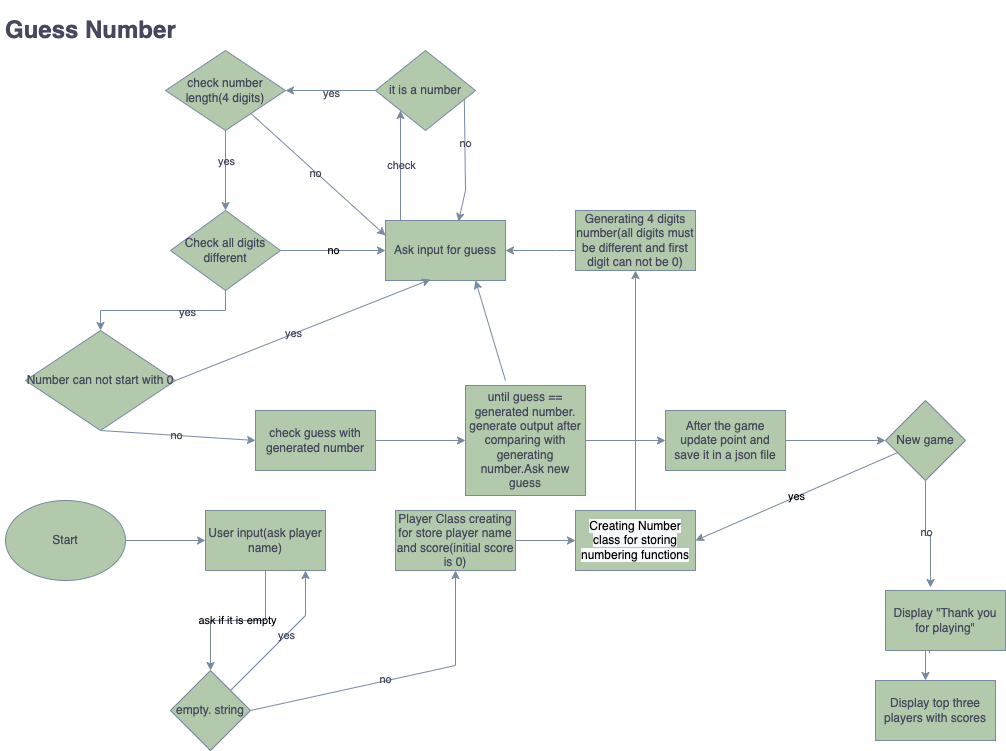

The diagram above was exported from draw.io. Its source (the exported page's mxGraphModel, read from the mxfile embedded in the PNG):
<mxGraphModel dx="1434" dy="615" grid="1" gridSize="10" guides="1" tooltips="1" connect="1" arrows="1" fold="1" page="1" pageScale="1" pageWidth="827" pageHeight="1169" math="0" shadow="0">
  <root>
    <mxCell id="0" />
    <mxCell id="1" parent="0" />
    <mxCell id="TRzmM7fQir8Lv6kfTeCH-2" value="&lt;h1&gt;Guess Number&lt;/h1&gt;" style="text;html=1;strokeColor=none;fillColor=none;spacing=5;spacingTop=-20;whiteSpace=wrap;overflow=hidden;rounded=0;labelBackgroundColor=none;fontColor=#46495D;" parent="1" vertex="1">
      <mxGeometry x="25" y="20" width="185" height="40" as="geometry" />
    </mxCell>
    <mxCell id="TRzmM7fQir8Lv6kfTeCH-3" value="&lt;span style=&quot;color: rgb(0, 0, 0); font-family: Helvetica; font-size: 12px; font-style: normal; font-variant-ligatures: normal; font-variant-caps: normal; font-weight: 400; letter-spacing: normal; orphans: 2; text-align: center; text-indent: 0px; text-transform: none; widows: 2; word-spacing: 0px; -webkit-text-stroke-width: 0px; background-color: rgb(248, 249, 250); text-decoration-thickness: initial; text-decoration-style: initial; text-decoration-color: initial; float: none; display: inline !important;&quot;&gt;Creating Number class for storing numbering functions&lt;/span&gt;" style="rounded=0;whiteSpace=wrap;html=1;labelBackgroundColor=none;fillColor=#B2C9AB;strokeColor=#788AA3;fontColor=#46495D;" parent="1" vertex="1">
      <mxGeometry x="600" y="520" width="120" height="60" as="geometry" />
    </mxCell>
    <mxCell id="7TcMt9Ct8BvjC3IeiuEz-6" value="" style="edgeStyle=orthogonalEdgeStyle;rounded=0;orthogonalLoop=1;jettySize=auto;html=1;labelBackgroundColor=none;strokeColor=#788AA3;fontColor=default;" edge="1" parent="1" source="i0l0fwWfOz1HPBzRtMdr-1" target="7TcMt9Ct8BvjC3IeiuEz-5">
      <mxGeometry relative="1" as="geometry" />
    </mxCell>
    <mxCell id="i0l0fwWfOz1HPBzRtMdr-1" value="Start" style="ellipse;whiteSpace=wrap;html=1;labelBackgroundColor=none;fillColor=#B2C9AB;strokeColor=#788AA3;fontColor=#46495D;" parent="1" vertex="1">
      <mxGeometry x="30" y="510" width="120" height="80" as="geometry" />
    </mxCell>
    <mxCell id="7TcMt9Ct8BvjC3IeiuEz-15" value="" style="edgeStyle=orthogonalEdgeStyle;rounded=0;orthogonalLoop=1;jettySize=auto;html=1;labelBackgroundColor=none;strokeColor=#788AA3;fontColor=default;" edge="1" parent="1" source="7TcMt9Ct8BvjC3IeiuEz-1" target="7TcMt9Ct8BvjC3IeiuEz-14">
      <mxGeometry relative="1" as="geometry">
        <Array as="points">
          <mxPoint x="580" y="260" />
          <mxPoint x="580" y="260" />
        </Array>
      </mxGeometry>
    </mxCell>
    <mxCell id="7TcMt9Ct8BvjC3IeiuEz-1" value="Generating 4 digits number(all digits must be different and first digit can not be 0)" style="whiteSpace=wrap;html=1;rounded=0;labelBackgroundColor=none;fillColor=#B2C9AB;strokeColor=#788AA3;fontColor=#46495D;" vertex="1" parent="1">
      <mxGeometry x="600" y="220" width="120" height="60" as="geometry" />
    </mxCell>
    <mxCell id="7TcMt9Ct8BvjC3IeiuEz-17" value="ask if it is empty" style="edgeStyle=orthogonalEdgeStyle;rounded=0;orthogonalLoop=1;jettySize=auto;html=1;labelBackgroundColor=none;strokeColor=#788AA3;fontColor=default;" edge="1" parent="1" source="7TcMt9Ct8BvjC3IeiuEz-5" target="7TcMt9Ct8BvjC3IeiuEz-49">
      <mxGeometry relative="1" as="geometry">
        <mxPoint x="250" y="675" as="targetPoint" />
        <Array as="points" />
      </mxGeometry>
    </mxCell>
    <mxCell id="7TcMt9Ct8BvjC3IeiuEz-5" value="User input(ask player name)" style="whiteSpace=wrap;html=1;labelBackgroundColor=none;fillColor=#B2C9AB;strokeColor=#788AA3;fontColor=#46495D;" vertex="1" parent="1">
      <mxGeometry x="230" y="520" width="120" height="60" as="geometry" />
    </mxCell>
    <mxCell id="7TcMt9Ct8BvjC3IeiuEz-8" value="" style="endArrow=classic;html=1;rounded=0;exitX=1;exitY=0.5;exitDx=0;exitDy=0;entryX=0;entryY=0.5;entryDx=0;entryDy=0;labelBackgroundColor=none;strokeColor=#788AA3;fontColor=default;" edge="1" parent="1" source="XowrX3gGLHzeEfyRtHnL-1" target="TRzmM7fQir8Lv6kfTeCH-3">
      <mxGeometry width="50" height="50" relative="1" as="geometry">
        <mxPoint x="590" y="555" as="sourcePoint" />
        <mxPoint x="630" y="555" as="targetPoint" />
      </mxGeometry>
    </mxCell>
    <mxCell id="XowrX3gGLHzeEfyRtHnL-1" value="Player Class creating for store player name and score(initial score is 0)&lt;div style=&quot;display:none&quot; id=&quot;SDCloudData&quot;&gt;&lt;/div&gt;" style="rounded=0;whiteSpace=wrap;html=1;labelBackgroundColor=none;fillColor=#B2C9AB;strokeColor=#788AA3;fontColor=#46495D;" parent="1" vertex="1">
      <mxGeometry x="420" y="520" width="120" height="60" as="geometry" />
    </mxCell>
    <mxCell id="7TcMt9Ct8BvjC3IeiuEz-11" value="" style="endArrow=classic;html=1;rounded=0;exitX=1;exitY=0.5;exitDx=0;exitDy=0;entryX=0.5;entryY=1;entryDx=0;entryDy=0;labelBackgroundColor=none;strokeColor=#788AA3;fontColor=default;" edge="1" parent="1" source="7TcMt9Ct8BvjC3IeiuEz-49" target="XowrX3gGLHzeEfyRtHnL-1">
      <mxGeometry width="50" height="50" relative="1" as="geometry">
        <mxPoint x="330" y="675" as="sourcePoint" />
        <mxPoint x="510" y="655" as="targetPoint" />
        <Array as="points">
          <mxPoint x="480" y="675" />
        </Array>
      </mxGeometry>
    </mxCell>
    <mxCell id="7TcMt9Ct8BvjC3IeiuEz-20" value="no" style="edgeLabel;html=1;align=center;verticalAlign=middle;resizable=0;points=[];labelBackgroundColor=none;fontColor=#46495D;" vertex="1" connectable="0" parent="7TcMt9Ct8BvjC3IeiuEz-11">
      <mxGeometry x="-0.0933" y="2" relative="1" as="geometry">
        <mxPoint as="offset" />
      </mxGeometry>
    </mxCell>
    <mxCell id="7TcMt9Ct8BvjC3IeiuEz-13" value="" style="endArrow=classic;html=1;rounded=0;exitX=0.5;exitY=0;exitDx=0;exitDy=0;labelBackgroundColor=none;strokeColor=#788AA3;fontColor=default;" edge="1" parent="1" source="TRzmM7fQir8Lv6kfTeCH-3" target="7TcMt9Ct8BvjC3IeiuEz-1">
      <mxGeometry width="50" height="50" relative="1" as="geometry">
        <mxPoint x="660" y="330" as="sourcePoint" />
        <mxPoint x="670" y="300" as="targetPoint" />
      </mxGeometry>
    </mxCell>
    <mxCell id="7TcMt9Ct8BvjC3IeiuEz-22" value="" style="edgeStyle=orthogonalEdgeStyle;rounded=0;orthogonalLoop=1;jettySize=auto;html=1;entryX=0;entryY=1;entryDx=0;entryDy=0;labelBackgroundColor=none;strokeColor=#788AA3;fontColor=default;" edge="1" parent="1" source="7TcMt9Ct8BvjC3IeiuEz-14" target="7TcMt9Ct8BvjC3IeiuEz-27">
      <mxGeometry relative="1" as="geometry">
        <mxPoint x="420" y="140" as="targetPoint" />
        <Array as="points">
          <mxPoint x="420" y="250" />
          <mxPoint x="420" y="250" />
        </Array>
      </mxGeometry>
    </mxCell>
    <mxCell id="7TcMt9Ct8BvjC3IeiuEz-23" value="check" style="edgeLabel;html=1;align=center;verticalAlign=middle;resizable=0;points=[];labelBackgroundColor=none;fontColor=#46495D;" vertex="1" connectable="0" parent="7TcMt9Ct8BvjC3IeiuEz-22">
      <mxGeometry x="0.025" relative="1" as="geometry">
        <mxPoint as="offset" />
      </mxGeometry>
    </mxCell>
    <mxCell id="7TcMt9Ct8BvjC3IeiuEz-14" value="Ask input for guess" style="whiteSpace=wrap;html=1;rounded=0;labelBackgroundColor=none;fillColor=#B2C9AB;strokeColor=#788AA3;fontColor=#46495D;" vertex="1" parent="1">
      <mxGeometry x="410" y="230" width="120" height="60" as="geometry" />
    </mxCell>
    <mxCell id="7TcMt9Ct8BvjC3IeiuEz-18" value="" style="endArrow=classic;html=1;rounded=0;entryX=0.75;entryY=1;entryDx=0;entryDy=0;labelBackgroundColor=none;strokeColor=#788AA3;fontColor=default;" edge="1" parent="1" source="7TcMt9Ct8BvjC3IeiuEz-49">
      <mxGeometry width="50" height="50" relative="1" as="geometry">
        <mxPoint x="307.7777777777778" y="652.7777777777778" as="sourcePoint" />
        <mxPoint x="330" y="580" as="targetPoint" />
        <Array as="points">
          <mxPoint x="330" y="625" />
        </Array>
      </mxGeometry>
    </mxCell>
    <mxCell id="7TcMt9Ct8BvjC3IeiuEz-19" value="yes" style="edgeLabel;html=1;align=center;verticalAlign=middle;resizable=0;points=[];labelBackgroundColor=none;fontColor=#46495D;" vertex="1" connectable="0" parent="7TcMt9Ct8BvjC3IeiuEz-18">
      <mxGeometry x="0.0462" relative="1" as="geometry">
        <mxPoint as="offset" />
      </mxGeometry>
    </mxCell>
    <mxCell id="7TcMt9Ct8BvjC3IeiuEz-24" value="" style="endArrow=classic;html=1;rounded=0;entryX=0.608;entryY=0.017;entryDx=0;entryDy=0;entryPerimeter=0;exitX=0.888;exitY=0.588;exitDx=0;exitDy=0;exitPerimeter=0;labelBackgroundColor=none;strokeColor=#788AA3;fontColor=default;" edge="1" parent="1" source="7TcMt9Ct8BvjC3IeiuEz-27" target="7TcMt9Ct8BvjC3IeiuEz-14">
      <mxGeometry width="50" height="50" relative="1" as="geometry">
        <mxPoint x="477.03999999999996" y="140" as="sourcePoint" />
        <mxPoint x="479.5" y="210" as="targetPoint" />
        <Array as="points">
          <mxPoint x="490" y="200" />
        </Array>
      </mxGeometry>
    </mxCell>
    <mxCell id="7TcMt9Ct8BvjC3IeiuEz-25" value="no" style="edgeLabel;html=1;align=center;verticalAlign=middle;resizable=0;points=[];labelBackgroundColor=none;fontColor=#46495D;" vertex="1" connectable="0" parent="7TcMt9Ct8BvjC3IeiuEz-24">
      <mxGeometry x="-0.2846" relative="1" as="geometry">
        <mxPoint as="offset" />
      </mxGeometry>
    </mxCell>
    <mxCell id="7TcMt9Ct8BvjC3IeiuEz-33" value="" style="edgeStyle=orthogonalEdgeStyle;rounded=0;orthogonalLoop=1;jettySize=auto;html=1;labelBackgroundColor=none;strokeColor=#788AA3;fontColor=default;" edge="1" parent="1" source="7TcMt9Ct8BvjC3IeiuEz-27" target="7TcMt9Ct8BvjC3IeiuEz-32">
      <mxGeometry relative="1" as="geometry" />
    </mxCell>
    <mxCell id="7TcMt9Ct8BvjC3IeiuEz-35" value="yes" style="edgeLabel;html=1;align=center;verticalAlign=middle;resizable=0;points=[];labelBackgroundColor=none;fontColor=#46495D;" vertex="1" connectable="0" parent="7TcMt9Ct8BvjC3IeiuEz-33">
      <mxGeometry y="2" relative="1" as="geometry">
        <mxPoint as="offset" />
      </mxGeometry>
    </mxCell>
    <mxCell id="7TcMt9Ct8BvjC3IeiuEz-27" value="it is a number" style="rhombus;whiteSpace=wrap;html=1;labelBackgroundColor=none;fillColor=#B2C9AB;strokeColor=#788AA3;fontColor=#46495D;" vertex="1" parent="1">
      <mxGeometry x="400" y="60" width="100" height="80" as="geometry" />
    </mxCell>
    <mxCell id="7TcMt9Ct8BvjC3IeiuEz-38" value="" style="edgeStyle=orthogonalEdgeStyle;rounded=0;orthogonalLoop=1;jettySize=auto;html=1;labelBackgroundColor=none;strokeColor=#788AA3;fontColor=default;" edge="1" parent="1" source="7TcMt9Ct8BvjC3IeiuEz-32" target="7TcMt9Ct8BvjC3IeiuEz-37">
      <mxGeometry relative="1" as="geometry" />
    </mxCell>
    <mxCell id="7TcMt9Ct8BvjC3IeiuEz-39" value="yes" style="edgeLabel;html=1;align=center;verticalAlign=middle;resizable=0;points=[];labelBackgroundColor=none;fontColor=#46495D;" vertex="1" connectable="0" parent="7TcMt9Ct8BvjC3IeiuEz-38">
      <mxGeometry x="-0.25" relative="1" as="geometry">
        <mxPoint as="offset" />
      </mxGeometry>
    </mxCell>
    <mxCell id="7TcMt9Ct8BvjC3IeiuEz-32" value="check number length(4 digits)" style="rhombus;whiteSpace=wrap;html=1;labelBackgroundColor=none;fillColor=#B2C9AB;strokeColor=#788AA3;fontColor=#46495D;" vertex="1" parent="1">
      <mxGeometry x="190" y="60" width="120" height="80" as="geometry" />
    </mxCell>
    <mxCell id="7TcMt9Ct8BvjC3IeiuEz-34" value="" style="endArrow=classic;html=1;rounded=0;entryX=0;entryY=0.25;entryDx=0;entryDy=0;labelBackgroundColor=none;strokeColor=#788AA3;fontColor=default;" edge="1" parent="1" source="7TcMt9Ct8BvjC3IeiuEz-32" target="7TcMt9Ct8BvjC3IeiuEz-14">
      <mxGeometry width="50" height="50" relative="1" as="geometry">
        <mxPoint x="290" y="240" as="sourcePoint" />
        <mxPoint x="340" y="190" as="targetPoint" />
      </mxGeometry>
    </mxCell>
    <mxCell id="7TcMt9Ct8BvjC3IeiuEz-36" value="no" style="edgeLabel;html=1;align=center;verticalAlign=middle;resizable=0;points=[];labelBackgroundColor=none;fontColor=#46495D;" vertex="1" connectable="0" parent="7TcMt9Ct8BvjC3IeiuEz-34">
      <mxGeometry x="-0.0366" y="-1" relative="1" as="geometry">
        <mxPoint as="offset" />
      </mxGeometry>
    </mxCell>
    <mxCell id="7TcMt9Ct8BvjC3IeiuEz-44" value="" style="edgeStyle=orthogonalEdgeStyle;rounded=0;orthogonalLoop=1;jettySize=auto;html=1;labelBackgroundColor=none;strokeColor=#788AA3;fontColor=default;" edge="1" parent="1" source="7TcMt9Ct8BvjC3IeiuEz-37" target="7TcMt9Ct8BvjC3IeiuEz-43">
      <mxGeometry relative="1" as="geometry" />
    </mxCell>
    <mxCell id="7TcMt9Ct8BvjC3IeiuEz-46" value="yes" style="edgeLabel;html=1;align=center;verticalAlign=middle;resizable=0;points=[];labelBackgroundColor=none;fontColor=#46495D;" vertex="1" connectable="0" parent="7TcMt9Ct8BvjC3IeiuEz-44">
      <mxGeometry x="-0.28" y="1" relative="1" as="geometry">
        <mxPoint as="offset" />
      </mxGeometry>
    </mxCell>
    <mxCell id="7TcMt9Ct8BvjC3IeiuEz-37" value="Check all digits different" style="rhombus;whiteSpace=wrap;html=1;labelBackgroundColor=none;fillColor=#B2C9AB;strokeColor=#788AA3;fontColor=#46495D;" vertex="1" parent="1">
      <mxGeometry x="195" y="220" width="110" height="80" as="geometry" />
    </mxCell>
    <mxCell id="7TcMt9Ct8BvjC3IeiuEz-40" value="no" style="endArrow=classic;html=1;rounded=0;exitX=1;exitY=0.5;exitDx=0;exitDy=0;entryX=0;entryY=0.5;entryDx=0;entryDy=0;labelBackgroundColor=none;strokeColor=#788AA3;fontColor=default;" edge="1" parent="1" source="7TcMt9Ct8BvjC3IeiuEz-37" target="7TcMt9Ct8BvjC3IeiuEz-14">
      <mxGeometry width="50" height="50" relative="1" as="geometry">
        <mxPoint x="310" y="300" as="sourcePoint" />
        <mxPoint x="360" y="250" as="targetPoint" />
      </mxGeometry>
    </mxCell>
    <mxCell id="7TcMt9Ct8BvjC3IeiuEz-43" value="Number can not start with 0" style="rhombus;whiteSpace=wrap;html=1;labelBackgroundColor=none;fillColor=#B2C9AB;strokeColor=#788AA3;fontColor=#46495D;" vertex="1" parent="1">
      <mxGeometry x="50" y="340" width="150" height="100" as="geometry" />
    </mxCell>
    <mxCell id="7TcMt9Ct8BvjC3IeiuEz-45" value="" style="endArrow=classic;html=1;rounded=0;entryX=0.375;entryY=0.983;entryDx=0;entryDy=0;entryPerimeter=0;exitX=1;exitY=0.5;exitDx=0;exitDy=0;labelBackgroundColor=none;strokeColor=#788AA3;fontColor=default;" edge="1" parent="1" source="7TcMt9Ct8BvjC3IeiuEz-43" target="7TcMt9Ct8BvjC3IeiuEz-14">
      <mxGeometry width="50" height="50" relative="1" as="geometry">
        <mxPoint x="420" y="430" as="sourcePoint" />
        <mxPoint x="470" y="380" as="targetPoint" />
      </mxGeometry>
    </mxCell>
    <mxCell id="7TcMt9Ct8BvjC3IeiuEz-47" value="yes" style="edgeLabel;html=1;align=center;verticalAlign=middle;resizable=0;points=[];labelBackgroundColor=none;fontColor=#46495D;" vertex="1" connectable="0" parent="7TcMt9Ct8BvjC3IeiuEz-45">
      <mxGeometry x="-0.0766" y="2" relative="1" as="geometry">
        <mxPoint y="1" as="offset" />
      </mxGeometry>
    </mxCell>
    <mxCell id="7TcMt9Ct8BvjC3IeiuEz-49" value="empty. string" style="rhombus;whiteSpace=wrap;html=1;labelBackgroundColor=none;fillColor=#B2C9AB;strokeColor=#788AA3;fontColor=#46495D;" vertex="1" parent="1">
      <mxGeometry x="195" y="680" width="80" height="80" as="geometry" />
    </mxCell>
    <mxCell id="7TcMt9Ct8BvjC3IeiuEz-53" value="" style="endArrow=classic;html=1;rounded=0;exitX=0.5;exitY=1;exitDx=0;exitDy=0;entryX=0;entryY=0.5;entryDx=0;entryDy=0;labelBackgroundColor=none;strokeColor=#788AA3;fontColor=default;" edge="1" parent="1" source="7TcMt9Ct8BvjC3IeiuEz-43" target="7TcMt9Ct8BvjC3IeiuEz-54">
      <mxGeometry width="50" height="50" relative="1" as="geometry">
        <mxPoint x="200" y="500" as="sourcePoint" />
        <mxPoint x="280" y="450" as="targetPoint" />
      </mxGeometry>
    </mxCell>
    <mxCell id="7TcMt9Ct8BvjC3IeiuEz-55" value="no" style="edgeLabel;html=1;align=center;verticalAlign=middle;resizable=0;points=[];labelBackgroundColor=none;fontColor=#46495D;" vertex="1" connectable="0" parent="7TcMt9Ct8BvjC3IeiuEz-53">
      <mxGeometry x="-0.0273" relative="1" as="geometry">
        <mxPoint as="offset" />
      </mxGeometry>
    </mxCell>
    <mxCell id="7TcMt9Ct8BvjC3IeiuEz-57" value="" style="edgeStyle=orthogonalEdgeStyle;rounded=0;orthogonalLoop=1;jettySize=auto;html=1;labelBackgroundColor=none;strokeColor=#788AA3;fontColor=default;" edge="1" parent="1" source="7TcMt9Ct8BvjC3IeiuEz-54" target="7TcMt9Ct8BvjC3IeiuEz-56">
      <mxGeometry relative="1" as="geometry" />
    </mxCell>
    <mxCell id="7TcMt9Ct8BvjC3IeiuEz-54" value="check guess with generated number" style="rounded=0;whiteSpace=wrap;html=1;labelBackgroundColor=none;fillColor=#B2C9AB;strokeColor=#788AA3;fontColor=#46495D;" vertex="1" parent="1">
      <mxGeometry x="280" y="420" width="120" height="60" as="geometry" />
    </mxCell>
    <mxCell id="7TcMt9Ct8BvjC3IeiuEz-60" value="" style="edgeStyle=orthogonalEdgeStyle;rounded=0;orthogonalLoop=1;jettySize=auto;html=1;labelBackgroundColor=none;strokeColor=#788AA3;fontColor=default;" edge="1" parent="1" source="7TcMt9Ct8BvjC3IeiuEz-56" target="7TcMt9Ct8BvjC3IeiuEz-59">
      <mxGeometry relative="1" as="geometry" />
    </mxCell>
    <mxCell id="7TcMt9Ct8BvjC3IeiuEz-56" value="until guess == generated number. generate output after comparing with generating number.Ask new guess" style="whiteSpace=wrap;html=1;rounded=0;labelBackgroundColor=none;fillColor=#B2C9AB;strokeColor=#788AA3;fontColor=#46495D;" vertex="1" parent="1">
      <mxGeometry x="490" y="395" width="120" height="110" as="geometry" />
    </mxCell>
    <mxCell id="7TcMt9Ct8BvjC3IeiuEz-58" value="" style="endArrow=classic;html=1;rounded=0;entryX=0.75;entryY=1;entryDx=0;entryDy=0;labelBackgroundColor=none;strokeColor=#788AA3;fontColor=default;" edge="1" parent="1" target="7TcMt9Ct8BvjC3IeiuEz-14">
      <mxGeometry width="50" height="50" relative="1" as="geometry">
        <mxPoint x="530" y="390" as="sourcePoint" />
        <mxPoint x="570" y="330" as="targetPoint" />
      </mxGeometry>
    </mxCell>
    <mxCell id="7TcMt9Ct8BvjC3IeiuEz-63" value="" style="edgeStyle=orthogonalEdgeStyle;rounded=0;orthogonalLoop=1;jettySize=auto;html=1;labelBackgroundColor=none;strokeColor=#788AA3;fontColor=default;" edge="1" parent="1" source="7TcMt9Ct8BvjC3IeiuEz-59" target="7TcMt9Ct8BvjC3IeiuEz-62">
      <mxGeometry relative="1" as="geometry" />
    </mxCell>
    <mxCell id="7TcMt9Ct8BvjC3IeiuEz-59" value="After the game update point and save it in a json file" style="whiteSpace=wrap;html=1;rounded=0;labelBackgroundColor=none;fillColor=#B2C9AB;strokeColor=#788AA3;fontColor=#46495D;" vertex="1" parent="1">
      <mxGeometry x="690" y="420" width="120" height="60" as="geometry" />
    </mxCell>
    <mxCell id="7TcMt9Ct8BvjC3IeiuEz-67" value="" style="edgeStyle=orthogonalEdgeStyle;rounded=0;orthogonalLoop=1;jettySize=auto;html=1;entryX=0.375;entryY=-0.05;entryDx=0;entryDy=0;entryPerimeter=0;labelBackgroundColor=none;strokeColor=#788AA3;fontColor=default;" edge="1" parent="1" source="7TcMt9Ct8BvjC3IeiuEz-62" target="7TcMt9Ct8BvjC3IeiuEz-72">
      <mxGeometry relative="1" as="geometry">
        <mxPoint x="950" y="580" as="targetPoint" />
      </mxGeometry>
    </mxCell>
    <mxCell id="7TcMt9Ct8BvjC3IeiuEz-68" value="no" style="edgeLabel;html=1;align=center;verticalAlign=middle;resizable=0;points=[];labelBackgroundColor=none;fontColor=#46495D;" vertex="1" connectable="0" parent="7TcMt9Ct8BvjC3IeiuEz-67">
      <mxGeometry x="-0.0889" relative="1" as="geometry">
        <mxPoint as="offset" />
      </mxGeometry>
    </mxCell>
    <mxCell id="7TcMt9Ct8BvjC3IeiuEz-62" value="New game" style="rhombus;whiteSpace=wrap;html=1;rounded=0;labelBackgroundColor=none;fillColor=#B2C9AB;strokeColor=#788AA3;fontColor=#46495D;" vertex="1" parent="1">
      <mxGeometry x="910" y="410" width="80" height="80" as="geometry" />
    </mxCell>
    <mxCell id="7TcMt9Ct8BvjC3IeiuEz-65" value="yes" style="endArrow=classic;html=1;rounded=0;entryX=1;entryY=0.5;entryDx=0;entryDy=0;labelBackgroundColor=none;strokeColor=#788AA3;fontColor=default;" edge="1" parent="1" source="7TcMt9Ct8BvjC3IeiuEz-62" target="TRzmM7fQir8Lv6kfTeCH-3">
      <mxGeometry width="50" height="50" relative="1" as="geometry">
        <mxPoint x="1060" y="550" as="sourcePoint" />
        <mxPoint x="910" y="540" as="targetPoint" />
      </mxGeometry>
    </mxCell>
    <mxCell id="7TcMt9Ct8BvjC3IeiuEz-71" value="" style="edgeStyle=orthogonalEdgeStyle;rounded=0;orthogonalLoop=1;jettySize=auto;html=1;exitX=0.367;exitY=1.05;exitDx=0;exitDy=0;exitPerimeter=0;labelBackgroundColor=none;strokeColor=#788AA3;fontColor=default;" edge="1" parent="1" source="7TcMt9Ct8BvjC3IeiuEz-72" target="7TcMt9Ct8BvjC3IeiuEz-70">
      <mxGeometry relative="1" as="geometry">
        <mxPoint x="960" y="660" as="sourcePoint" />
        <Array as="points">
          <mxPoint x="950" y="653" />
        </Array>
      </mxGeometry>
    </mxCell>
    <mxCell id="7TcMt9Ct8BvjC3IeiuEz-70" value="Display top three players with scores" style="whiteSpace=wrap;html=1;rounded=0;labelBackgroundColor=none;fillColor=#B2C9AB;strokeColor=#788AA3;fontColor=#46495D;" vertex="1" parent="1">
      <mxGeometry x="900" y="690" width="120" height="60" as="geometry" />
    </mxCell>
    <mxCell id="7TcMt9Ct8BvjC3IeiuEz-72" value="Display &quot;Thank you for playing&quot;" style="rounded=0;whiteSpace=wrap;html=1;labelBackgroundColor=none;fillColor=#B2C9AB;strokeColor=#788AA3;fontColor=#46495D;" vertex="1" parent="1">
      <mxGeometry x="910" y="600" width="120" height="60" as="geometry" />
    </mxCell>
  </root>
</mxGraphModel>